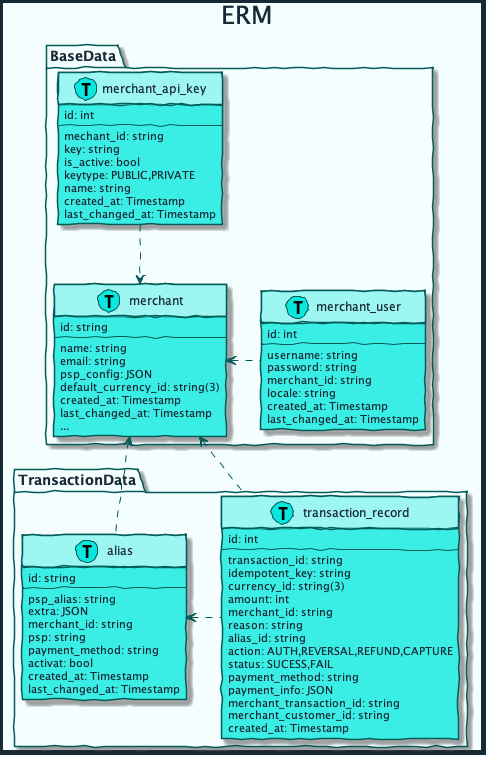

The diagram above was rendered by PlantUML. Its source (embedded in the PNG):
@startuml erm



skinparam handwritten true
skinparam sequenceMessageAlign center
skinparam ActorBackgroundColor #08E8DE
skinparam ActorBorderColor #035C58
skinparam ActorFontColor #172935
skinparam ActorFontName Raleway
skinparam ArrowColor #035C58
skinparam ArrowFontColor #172935
skinparam ArrowFontName Raleway
skinparam BackgroundColor #F5FEFE
skinparam ClassAttributeFontColor #172935
skinparam ClassAttributeFontName Raleway
skinparam ClassBackgroundColor #3AEDE5
skinparam ClassBorderColor #035C58
skinparam ClassFontColor #172935
skinparam ClassFontName Raleway
skinparam ClassHeaderBackgroundColor #9DF6F2
skinparam ComponentBackgroundColor #3AEDE5
skinparam ComponentBorderColor #035C58
skinparam ComponentFontColor #172935
skinparam ComponentFontName Raleway
skinparam ControlBackgroundColor #08E8DE
skinparam ControlBorderColor #035C58
skinparam ControlFontColor #172935
skinparam ControlFontName Raleway
skinparam DiagramBorderColor #172935
skinparam DiagramBorderThickness 5
skinparam EntityBackgroundColor #08E8DE
skinparam EntityBorderColor #035C58
skinparam EntityFontColor #172935
skinparam EntityFontName Raleway
skinparam PackageBackgroundColor #F5FEFE
skinparam PackageBorderColor #035C58
skinparam PackageFontColor #172935
skinparam PackageFontName Raleway
skinparam SequenceLifeLineBorderColor #035C58
skinparam SequenceTitleFontColor #172935
skinparam SequenceTitleFontName Raleway
skinparam SequenceTitleFontSize 25
skinparam TitleFontColor #172935
skinparam TitleFontName Raleway
skinparam TitleFontSize 25

title ERM

package BaseData {
    class merchant << (T, #08E8DE) >>{
        id: string
        --
        name: string 
        email: string
        psp_config: JSON
        default_currency_id: string(3)
        created_at: Timestamp
        last_changed_at: Timestamp
        ...
    }

    class merchant_api_key << (T, #08E8DE) >>{
        id: int
        --
        mechant_id: string
        key: string
        is_active: bool
        keytype: PUBLIC,PRIVATE
        name: string
        created_at: Timestamp
        last_changed_at: Timestamp
    }

    class merchant_user << (T, #08E8DE) >>{
        id: int
        --
        username: string
        password: string
        merchant_id: string
        locale: string
        created_at: Timestamp
        last_changed_at: Timestamp
    }

    merchant_api_key .-> merchant 
    merchant <. merchant_user 
}

package TransactionData {
    class alias << (T, #08E8DE) >>{
        id: string
        --
        psp_alias: string
        extra: JSON
        merchant_id: string
        psp: string
        payment_method: string
        activat: bool
        created_at: Timestamp
        last_changed_at: Timestamp
    }

    class transaction_record << (T, #08E8DE) >>{
        id: int
        --
        transaction_id: string
        idempotent_key: string
        currency_id: string(3)
        amount: int
        merchant_id: string
        reason: string
        alias_id: string
        action: AUTH,REVERSAL,REFUND,CAPTURE
        status: SUCESS,FAIL
        payment_method: string
        payment_info: JSON
        merchant_transaction_id: string
        merchant_customer_id: string
        created_at: Timestamp
    }

    alias <. transaction_record
}

merchant <.- alias
merchant <.- transaction_record

@enduml